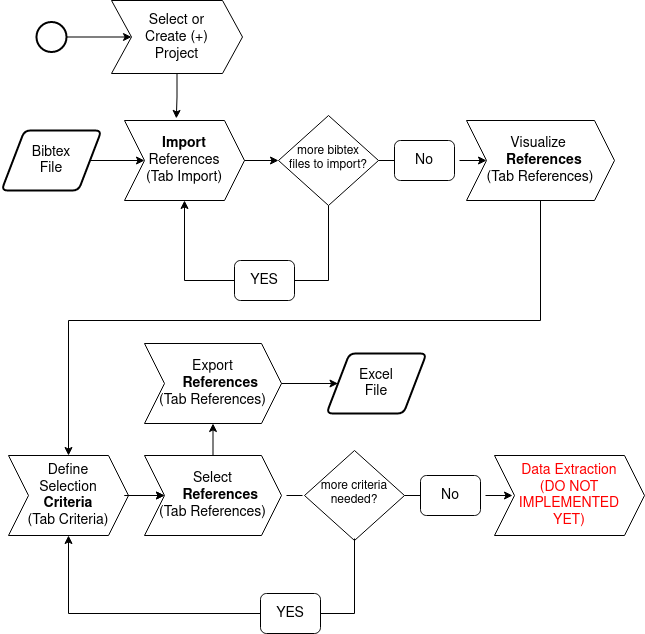

The diagram above was exported from draw.io. Its source (the exported page's mxGraphModel, read from the mxfile embedded in the PNG):
<mxGraphModel dx="1422" dy="820" grid="1" gridSize="10" guides="1" tooltips="1" connect="1" arrows="1" fold="1" page="0" pageScale="1" pageWidth="827" pageHeight="1169" math="0" shadow="0">
  <root>
    <mxCell id="WIyWlLk6GJQsqaUBKTNV-0" />
    <mxCell id="WIyWlLk6GJQsqaUBKTNV-1" parent="WIyWlLk6GJQsqaUBKTNV-0" />
    <mxCell id="WIyWlLk6GJQsqaUBKTNV-6" value="more bibtex &lt;br&gt;files to import?" style="rhombus;whiteSpace=wrap;html=1;shadow=0;fontFamily=Helvetica;fontSize=12;align=center;strokeWidth=1;spacing=6;spacingTop=-4;" parent="WIyWlLk6GJQsqaUBKTNV-1" vertex="1">
      <mxGeometry x="324" y="115" width="100" height="90" as="geometry" />
    </mxCell>
    <mxCell id="k1jkbzzgO-4KHc_M2MCk-0" value="&lt;font style=&quot;font-size: 14px&quot;&gt;&lt;b&gt;Import &lt;/b&gt;References&lt;br&gt;(Tab Import)&lt;br&gt;&lt;/font&gt;" style="shape=step;perimeter=stepPerimeter;whiteSpace=wrap;html=1;fixedSize=1;" parent="WIyWlLk6GJQsqaUBKTNV-1" vertex="1">
      <mxGeometry x="170" y="120" width="120" height="80" as="geometry" />
    </mxCell>
    <mxCell id="k1jkbzzgO-4KHc_M2MCk-2" value="" style="endArrow=classic;html=1;rounded=0;fontSize=14;exitX=1;exitY=0.5;exitDx=0;exitDy=0;exitPerimeter=0;entryX=0;entryY=0.5;entryDx=0;entryDy=0;" parent="WIyWlLk6GJQsqaUBKTNV-1" target="k1jkbzzgO-4KHc_M2MCk-0" edge="1">
      <mxGeometry width="50" height="50" relative="1" as="geometry">
        <mxPoint x="110" y="160" as="sourcePoint" />
        <mxPoint x="440" y="310" as="targetPoint" />
      </mxGeometry>
    </mxCell>
    <mxCell id="k1jkbzzgO-4KHc_M2MCk-5" value="" style="endArrow=classic;html=1;rounded=0;fontSize=14;exitX=1;exitY=0.5;exitDx=0;exitDy=0;" parent="WIyWlLk6GJQsqaUBKTNV-1" source="k1jkbzzgO-4KHc_M2MCk-0" target="WIyWlLk6GJQsqaUBKTNV-6" edge="1">
      <mxGeometry width="50" height="50" relative="1" as="geometry">
        <mxPoint x="390" y="360" as="sourcePoint" />
        <mxPoint x="440" y="310" as="targetPoint" />
      </mxGeometry>
    </mxCell>
    <mxCell id="k1jkbzzgO-4KHc_M2MCk-6" value="" style="endArrow=classic;html=1;rounded=0;fontSize=14;exitX=0.5;exitY=1;exitDx=0;exitDy=0;entryX=0.5;entryY=1;entryDx=0;entryDy=0;" parent="WIyWlLk6GJQsqaUBKTNV-1" source="WIyWlLk6GJQsqaUBKTNV-6" target="k1jkbzzgO-4KHc_M2MCk-0" edge="1">
      <mxGeometry width="50" height="50" relative="1" as="geometry">
        <mxPoint x="390" y="360" as="sourcePoint" />
        <mxPoint x="440" y="310" as="targetPoint" />
        <Array as="points">
          <mxPoint x="374" y="280" />
          <mxPoint x="230" y="280" />
        </Array>
      </mxGeometry>
    </mxCell>
    <mxCell id="k1jkbzzgO-4KHc_M2MCk-7" value="&lt;span&gt;Bibtex&lt;/span&gt;&lt;br&gt;&lt;span&gt;File&lt;/span&gt;" style="shape=parallelogram;html=1;strokeWidth=2;perimeter=parallelogramPerimeter;whiteSpace=wrap;rounded=1;arcSize=12;size=0.23;fontSize=14;" parent="WIyWlLk6GJQsqaUBKTNV-1" vertex="1">
      <mxGeometry x="47" y="130" width="100" height="60" as="geometry" />
    </mxCell>
    <mxCell id="k1jkbzzgO-4KHc_M2MCk-8" value="YES" style="rounded=1;whiteSpace=wrap;html=1;fontSize=14;" parent="WIyWlLk6GJQsqaUBKTNV-1" vertex="1">
      <mxGeometry x="280" y="260" width="60" height="40" as="geometry" />
    </mxCell>
    <mxCell id="k1jkbzzgO-4KHc_M2MCk-17" value="" style="edgeStyle=orthogonalEdgeStyle;rounded=0;orthogonalLoop=1;jettySize=auto;html=1;fontSize=14;" parent="WIyWlLk6GJQsqaUBKTNV-1" source="k1jkbzzgO-4KHc_M2MCk-9" target="k1jkbzzgO-4KHc_M2MCk-13" edge="1">
      <mxGeometry relative="1" as="geometry">
        <Array as="points">
          <mxPoint x="586" y="320" />
          <mxPoint x="114" y="320" />
        </Array>
      </mxGeometry>
    </mxCell>
    <mxCell id="k1jkbzzgO-4KHc_M2MCk-9" value="&lt;font style=&quot;font-size: 14px&quot;&gt;&amp;nbsp; &amp;nbsp;Visualize&amp;nbsp; &amp;nbsp;&amp;nbsp;&lt;br&gt;&amp;nbsp; &lt;b&gt;References&lt;/b&gt;&lt;br&gt;(Tab References)&lt;br&gt;&lt;/font&gt;" style="shape=step;perimeter=stepPerimeter;whiteSpace=wrap;html=1;fixedSize=1;" parent="WIyWlLk6GJQsqaUBKTNV-1" vertex="1">
      <mxGeometry x="512" y="120" width="148" height="80" as="geometry" />
    </mxCell>
    <mxCell id="k1jkbzzgO-4KHc_M2MCk-10" value="" style="endArrow=classic;html=1;rounded=0;fontSize=14;exitX=1;exitY=0.5;exitDx=0;exitDy=0;entryX=0;entryY=0.5;entryDx=0;entryDy=0;startArrow=none;" parent="WIyWlLk6GJQsqaUBKTNV-1" target="k1jkbzzgO-4KHc_M2MCk-9" edge="1">
      <mxGeometry width="50" height="50" relative="1" as="geometry">
        <mxPoint x="505" y="160" as="sourcePoint" />
        <mxPoint x="575" y="210" as="targetPoint" />
      </mxGeometry>
    </mxCell>
    <mxCell id="k1jkbzzgO-4KHc_M2MCk-11" value="No" style="rounded=1;whiteSpace=wrap;html=1;fontSize=14;" parent="WIyWlLk6GJQsqaUBKTNV-1" vertex="1">
      <mxGeometry x="440" y="140" width="60" height="40" as="geometry" />
    </mxCell>
    <mxCell id="k1jkbzzgO-4KHc_M2MCk-12" value="" style="endArrow=none;html=1;rounded=0;fontSize=14;exitX=1;exitY=0.5;exitDx=0;exitDy=0;entryX=0;entryY=0.5;entryDx=0;entryDy=0;" parent="WIyWlLk6GJQsqaUBKTNV-1" source="WIyWlLk6GJQsqaUBKTNV-6" target="k1jkbzzgO-4KHc_M2MCk-11" edge="1">
      <mxGeometry width="50" height="50" relative="1" as="geometry">
        <mxPoint x="440" y="160" as="sourcePoint" />
        <mxPoint x="527" y="160" as="targetPoint" />
      </mxGeometry>
    </mxCell>
    <mxCell id="k1jkbzzgO-4KHc_M2MCk-13" value="&lt;font style=&quot;font-size: 14px&quot;&gt;Define &lt;br&gt;Selection&lt;br&gt;&lt;b&gt;Criteria&lt;br&gt;&lt;/b&gt;(Tab Criteria)&lt;br&gt;&lt;/font&gt;" style="shape=step;perimeter=stepPerimeter;whiteSpace=wrap;html=1;fixedSize=1;" parent="WIyWlLk6GJQsqaUBKTNV-1" vertex="1">
      <mxGeometry x="54" y="455" width="120" height="80" as="geometry" />
    </mxCell>
    <mxCell id="k1jkbzzgO-4KHc_M2MCk-18" value="" style="edgeStyle=orthogonalEdgeStyle;rounded=0;orthogonalLoop=1;jettySize=auto;html=1;fontSize=14;" parent="WIyWlLk6GJQsqaUBKTNV-1" target="k1jkbzzgO-4KHc_M2MCk-19" edge="1">
      <mxGeometry relative="1" as="geometry">
        <mxPoint x="174" y="495" as="sourcePoint" />
      </mxGeometry>
    </mxCell>
    <mxCell id="k1jkbzzgO-4KHc_M2MCk-19" value="&lt;font style=&quot;font-size: 14px&quot;&gt;Select&lt;br&gt;&lt;b&gt;&amp;nbsp; &amp;nbsp; References&lt;br&gt;&lt;/b&gt;(Tab References)&lt;br&gt;&lt;/font&gt;" style="shape=step;perimeter=stepPerimeter;whiteSpace=wrap;html=1;fixedSize=1;" parent="WIyWlLk6GJQsqaUBKTNV-1" vertex="1">
      <mxGeometry x="190" y="455" width="137" height="80" as="geometry" />
    </mxCell>
    <mxCell id="k1jkbzzgO-4KHc_M2MCk-20" value="" style="endArrow=classic;html=1;rounded=0;fontSize=14;exitX=1;exitY=0.5;exitDx=0;exitDy=0;entryX=0;entryY=0.5;entryDx=0;entryDy=0;startArrow=none;" parent="WIyWlLk6GJQsqaUBKTNV-1" target="k1jkbzzgO-4KHc_M2MCk-19" edge="1">
      <mxGeometry width="50" height="50" relative="1" as="geometry">
        <mxPoint x="183" y="495" as="sourcePoint" />
        <mxPoint x="253" y="545" as="targetPoint" />
      </mxGeometry>
    </mxCell>
    <mxCell id="k1jkbzzgO-4KHc_M2MCk-21" value="" style="endArrow=none;html=1;rounded=0;fontSize=14;exitX=1;exitY=0.5;exitDx=0;exitDy=0;entryX=0;entryY=0.5;entryDx=0;entryDy=0;" parent="WIyWlLk6GJQsqaUBKTNV-1" edge="1">
      <mxGeometry width="50" height="50" relative="1" as="geometry">
        <mxPoint x="174" y="495" as="sourcePoint" />
        <mxPoint x="190" y="495" as="targetPoint" />
      </mxGeometry>
    </mxCell>
    <mxCell id="k1jkbzzgO-4KHc_M2MCk-27" value="&lt;font style=&quot;font-size: 14px&quot;&gt;Export&lt;br&gt;&lt;b&gt;&amp;nbsp; &amp;nbsp; References&lt;br&gt;&lt;/b&gt;(Tab References)&lt;br&gt;&lt;/font&gt;" style="shape=step;perimeter=stepPerimeter;whiteSpace=wrap;html=1;fixedSize=1;" parent="WIyWlLk6GJQsqaUBKTNV-1" vertex="1">
      <mxGeometry x="190" y="343" width="137" height="80" as="geometry" />
    </mxCell>
    <mxCell id="k1jkbzzgO-4KHc_M2MCk-29" value="" style="endArrow=none;html=1;rounded=0;fontSize=14;exitX=1;exitY=0.5;exitDx=0;exitDy=0;entryX=0;entryY=0.5;entryDx=0;entryDy=0;" parent="WIyWlLk6GJQsqaUBKTNV-1" edge="1">
      <mxGeometry width="50" height="50" relative="1" as="geometry">
        <mxPoint x="332" y="495" as="sourcePoint" />
        <mxPoint x="348" y="495" as="targetPoint" />
      </mxGeometry>
    </mxCell>
    <mxCell id="k1jkbzzgO-4KHc_M2MCk-34" style="edgeStyle=orthogonalEdgeStyle;rounded=0;orthogonalLoop=1;jettySize=auto;html=1;exitX=0.5;exitY=1;exitDx=0;exitDy=0;entryX=0.432;entryY=-0.026;entryDx=0;entryDy=0;entryPerimeter=0;fontSize=14;" parent="WIyWlLk6GJQsqaUBKTNV-1" source="k1jkbzzgO-4KHc_M2MCk-31" target="k1jkbzzgO-4KHc_M2MCk-0" edge="1">
      <mxGeometry relative="1" as="geometry" />
    </mxCell>
    <mxCell id="k1jkbzzgO-4KHc_M2MCk-31" value="&lt;font style=&quot;font-size: 14px&quot;&gt;Select or &lt;br&gt;Create (+)&lt;br&gt;Project&lt;br&gt;&lt;/font&gt;" style="shape=step;perimeter=stepPerimeter;whiteSpace=wrap;html=1;fixedSize=1;" parent="WIyWlLk6GJQsqaUBKTNV-1" vertex="1">
      <mxGeometry x="157" width="131" height="73" as="geometry" />
    </mxCell>
    <mxCell id="k1jkbzzgO-4KHc_M2MCk-35" value="&lt;span&gt;Excel&lt;br&gt;File&lt;/span&gt;" style="shape=parallelogram;html=1;strokeWidth=2;perimeter=parallelogramPerimeter;whiteSpace=wrap;rounded=1;arcSize=12;size=0.23;fontSize=14;" parent="WIyWlLk6GJQsqaUBKTNV-1" vertex="1">
      <mxGeometry x="372" y="353" width="100" height="60" as="geometry" />
    </mxCell>
    <mxCell id="k1jkbzzgO-4KHc_M2MCk-36" value="" style="endArrow=classic;html=1;rounded=0;fontSize=14;entryX=0;entryY=0.5;entryDx=0;entryDy=0;exitX=1;exitY=0.5;exitDx=0;exitDy=0;" parent="WIyWlLk6GJQsqaUBKTNV-1" source="k1jkbzzgO-4KHc_M2MCk-27" target="k1jkbzzgO-4KHc_M2MCk-35" edge="1">
      <mxGeometry width="50" height="50" relative="1" as="geometry">
        <mxPoint x="372" y="263" as="sourcePoint" />
        <mxPoint x="422" y="213" as="targetPoint" />
      </mxGeometry>
    </mxCell>
    <mxCell id="k1jkbzzgO-4KHc_M2MCk-38" value="more criteria&lt;br&gt;needed?" style="rhombus;whiteSpace=wrap;html=1;shadow=0;fontFamily=Helvetica;fontSize=12;align=center;strokeWidth=1;spacing=6;spacingTop=-4;" parent="WIyWlLk6GJQsqaUBKTNV-1" vertex="1">
      <mxGeometry x="350" y="450" width="100" height="90" as="geometry" />
    </mxCell>
    <mxCell id="k1jkbzzgO-4KHc_M2MCk-39" value="" style="endArrow=classic;html=1;rounded=0;fontSize=14;exitX=0.5;exitY=1;exitDx=0;exitDy=0;entryX=0.5;entryY=1;entryDx=0;entryDy=0;" parent="WIyWlLk6GJQsqaUBKTNV-1" target="k1jkbzzgO-4KHc_M2MCk-13" edge="1">
      <mxGeometry width="50" height="50" relative="1" as="geometry">
        <mxPoint x="400" y="538" as="sourcePoint" />
        <mxPoint x="256" y="533" as="targetPoint" />
        <Array as="points">
          <mxPoint x="400" y="613" />
          <mxPoint x="114" y="613" />
        </Array>
      </mxGeometry>
    </mxCell>
    <mxCell id="k1jkbzzgO-4KHc_M2MCk-40" value="YES" style="rounded=1;whiteSpace=wrap;html=1;fontSize=14;" parent="WIyWlLk6GJQsqaUBKTNV-1" vertex="1">
      <mxGeometry x="306" y="593" width="60" height="40" as="geometry" />
    </mxCell>
    <mxCell id="k1jkbzzgO-4KHc_M2MCk-41" value="" style="endArrow=classic;html=1;rounded=0;fontSize=14;exitX=1;exitY=0.5;exitDx=0;exitDy=0;entryX=0;entryY=0.5;entryDx=0;entryDy=0;startArrow=none;" parent="WIyWlLk6GJQsqaUBKTNV-1" edge="1">
      <mxGeometry width="50" height="50" relative="1" as="geometry">
        <mxPoint x="531" y="495" as="sourcePoint" />
        <mxPoint x="558" y="495" as="targetPoint" />
      </mxGeometry>
    </mxCell>
    <mxCell id="k1jkbzzgO-4KHc_M2MCk-42" value="No" style="rounded=1;whiteSpace=wrap;html=1;fontSize=14;" parent="WIyWlLk6GJQsqaUBKTNV-1" vertex="1">
      <mxGeometry x="466" y="475" width="60" height="40" as="geometry" />
    </mxCell>
    <mxCell id="k1jkbzzgO-4KHc_M2MCk-43" value="" style="endArrow=none;html=1;rounded=0;fontSize=14;exitX=1;exitY=0.5;exitDx=0;exitDy=0;entryX=0;entryY=0.5;entryDx=0;entryDy=0;" parent="WIyWlLk6GJQsqaUBKTNV-1" target="k1jkbzzgO-4KHc_M2MCk-42" edge="1">
      <mxGeometry width="50" height="50" relative="1" as="geometry">
        <mxPoint x="450" y="495" as="sourcePoint" />
        <mxPoint x="553" y="495" as="targetPoint" />
      </mxGeometry>
    </mxCell>
    <mxCell id="k1jkbzzgO-4KHc_M2MCk-44" value="" style="strokeWidth=2;html=1;shape=mxgraph.flowchart.start_2;whiteSpace=wrap;fontSize=14;" parent="WIyWlLk6GJQsqaUBKTNV-1" vertex="1">
      <mxGeometry x="82" y="21.5" width="30" height="30" as="geometry" />
    </mxCell>
    <mxCell id="k1jkbzzgO-4KHc_M2MCk-45" value="" style="endArrow=classic;html=1;rounded=0;fontSize=14;entryX=0;entryY=0.5;entryDx=0;entryDy=0;exitX=1;exitY=0.5;exitDx=0;exitDy=0;exitPerimeter=0;" parent="WIyWlLk6GJQsqaUBKTNV-1" source="k1jkbzzgO-4KHc_M2MCk-44" target="k1jkbzzgO-4KHc_M2MCk-31" edge="1">
      <mxGeometry width="50" height="50" relative="1" as="geometry">
        <mxPoint x="530" y="370" as="sourcePoint" />
        <mxPoint x="580" y="320" as="targetPoint" />
      </mxGeometry>
    </mxCell>
    <mxCell id="k1jkbzzgO-4KHc_M2MCk-47" value="&lt;font style=&quot;font-size: 14px&quot;&gt;&lt;font color=&quot;#ff0000&quot;&gt;Data Extraction&lt;br&gt;(DO NOT IMPLEMENTED &lt;br&gt;YET)&lt;/font&gt;&lt;br&gt;&lt;/font&gt;" style="shape=step;perimeter=stepPerimeter;whiteSpace=wrap;html=1;fixedSize=1;" parent="WIyWlLk6GJQsqaUBKTNV-1" vertex="1">
      <mxGeometry x="540" y="455" width="150" height="80" as="geometry" />
    </mxCell>
    <mxCell id="k1jkbzzgO-4KHc_M2MCk-50" value="" style="endArrow=classic;html=1;rounded=0;fontSize=14;exitX=0.5;exitY=0;exitDx=0;exitDy=0;entryX=0.5;entryY=1;entryDx=0;entryDy=0;" parent="WIyWlLk6GJQsqaUBKTNV-1" source="k1jkbzzgO-4KHc_M2MCk-19" target="k1jkbzzgO-4KHc_M2MCk-27" edge="1">
      <mxGeometry width="50" height="50" relative="1" as="geometry">
        <mxPoint x="410" y="360" as="sourcePoint" />
        <mxPoint x="460" y="310" as="targetPoint" />
      </mxGeometry>
    </mxCell>
  </root>
</mxGraphModel>